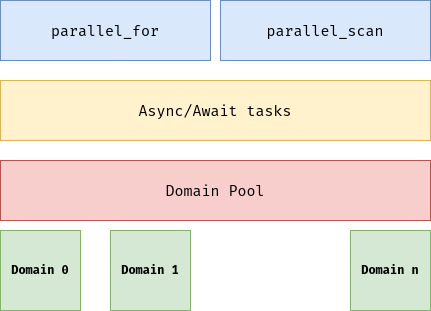

The diagram above was exported from draw.io. Its source (the exported page's mxGraphModel, read from the mxfile embedded in the PNG):
<mxGraphModel dx="1355" dy="783" grid="1" gridSize="10" guides="1" tooltips="1" connect="1" arrows="1" fold="1" page="1" pageScale="1" pageWidth="827" pageHeight="1169" math="0" shadow="0">
  <root>
    <mxCell id="0" />
    <mxCell id="1" parent="0" />
    <mxCell id="PuF_Op9CpNX1ZQJhmGck-1" value="&lt;font style=&quot;font-size: 15px;&quot; face=&quot;fira code&quot;&gt;Domain Pool&lt;/font&gt;" style="rounded=0;whiteSpace=wrap;html=1;fillColor=#f8cecc;strokeColor=#b85450;" vertex="1" parent="1">
      <mxGeometry x="150" y="290" width="430" height="60" as="geometry" />
    </mxCell>
    <mxCell id="PuF_Op9CpNX1ZQJhmGck-2" value="&lt;b&gt;&lt;font data-font-src=&quot;https://fonts.googleapis.com/css?family=fira+code&quot; face=&quot;fira code&quot;&gt;Domain 0&lt;/font&gt;&lt;/b&gt;" style="whiteSpace=wrap;html=1;aspect=fixed;fillColor=#d5e8d4;strokeColor=#82b366;" vertex="1" parent="1">
      <mxGeometry x="150" y="360" width="80" height="80" as="geometry" />
    </mxCell>
    <mxCell id="PuF_Op9CpNX1ZQJhmGck-3" value="&lt;font face=&quot;fira code&quot;&gt;&lt;b&gt;Domain 1&lt;/b&gt;&lt;/font&gt;" style="whiteSpace=wrap;html=1;aspect=fixed;fillColor=#d5e8d4;strokeColor=#82b366;" vertex="1" parent="1">
      <mxGeometry x="260" y="360" width="80" height="80" as="geometry" />
    </mxCell>
    <mxCell id="PuF_Op9CpNX1ZQJhmGck-5" value="&lt;font face=&quot;fira code&quot;&gt;&lt;b&gt;Domain n&lt;/b&gt;&lt;/font&gt;" style="whiteSpace=wrap;html=1;aspect=fixed;fillColor=#d5e8d4;strokeColor=#82b366;" vertex="1" parent="1">
      <mxGeometry x="500" y="360" width="80" height="80" as="geometry" />
    </mxCell>
    <mxCell id="PuF_Op9CpNX1ZQJhmGck-9" value="Async/Await tasks" style="rounded=0;whiteSpace=wrap;html=1;fontFamily=fira code;fontSource=https%3A%2F%2Ffonts.googleapis.com%2Fcss%3Ffamily%3Dfira%2Bcode;fontSize=15;fillColor=#fff2cc;strokeColor=#d6b656;" vertex="1" parent="1">
      <mxGeometry x="150" y="210" width="430" height="60" as="geometry" />
    </mxCell>
    <mxCell id="PuF_Op9CpNX1ZQJhmGck-10" value="parallel_for" style="rounded=0;whiteSpace=wrap;html=1;fontFamily=fira code;fontSource=https%3A%2F%2Ffonts.googleapis.com%2Fcss%3Ffamily%3Dfira%2Bcode;fontSize=15;fillColor=#dae8fc;strokeColor=#6c8ebf;" vertex="1" parent="1">
      <mxGeometry x="150" y="130" width="210" height="60" as="geometry" />
    </mxCell>
    <mxCell id="PuF_Op9CpNX1ZQJhmGck-12" value="parallel_scan" style="rounded=0;whiteSpace=wrap;html=1;fontFamily=fira code;fontSource=https%3A%2F%2Ffonts.googleapis.com%2Fcss%3Ffamily%3Dfira%2Bcode;fontSize=15;fillColor=#dae8fc;strokeColor=#6c8ebf;" vertex="1" parent="1">
      <mxGeometry x="370" y="130" width="210" height="60" as="geometry" />
    </mxCell>
  </root>
</mxGraphModel>